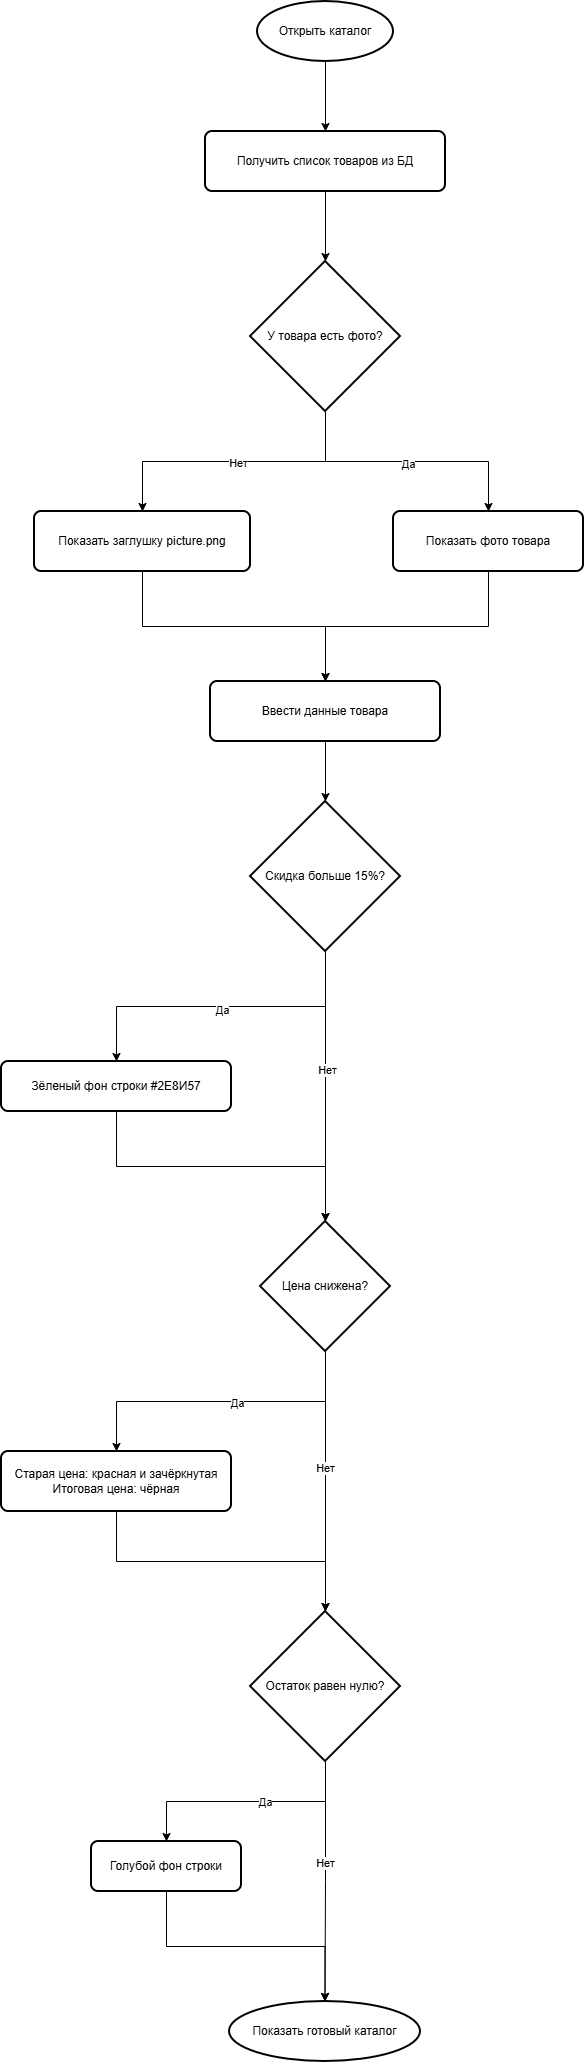

The diagram above was exported from draw.io. Its source (the exported page's mxGraphModel, read from the mxfile embedded in the PNG):
<mxGraphModel dx="920" dy="867" grid="1" gridSize="10" guides="1" tooltips="1" connect="1" arrows="1" fold="1" page="1" pageScale="1" pageWidth="827" pageHeight="1169" math="0" shadow="0">
  <root>
    <mxCell id="0" />
    <mxCell id="1" parent="0" />
    <mxCell id="VRkgma_tlfOsjereLtxH-4" edge="1" parent="1" source="VRkgma_tlfOsjereLtxH-2" style="edgeStyle=orthogonalEdgeStyle;rounded=0;orthogonalLoop=1;jettySize=auto;html=1;" target="VRkgma_tlfOsjereLtxH-3" value="">
      <mxGeometry relative="1" as="geometry" />
    </mxCell>
    <mxCell id="VRkgma_tlfOsjereLtxH-2" parent="1" style="strokeWidth=2;html=1;shape=mxgraph.flowchart.start_1;whiteSpace=wrap;" value="Открыть каталог" vertex="1">
      <mxGeometry height="60" width="136" x="346" y="30" as="geometry" />
    </mxCell>
    <mxCell id="VRkgma_tlfOsjereLtxH-6" edge="1" parent="1" source="VRkgma_tlfOsjereLtxH-3" style="edgeStyle=orthogonalEdgeStyle;rounded=0;orthogonalLoop=1;jettySize=auto;html=1;" target="VRkgma_tlfOsjereLtxH-5" value="">
      <mxGeometry relative="1" as="geometry" />
    </mxCell>
    <mxCell id="VRkgma_tlfOsjereLtxH-3" parent="1" style="rounded=1;whiteSpace=wrap;html=1;absoluteArcSize=1;arcSize=14;strokeWidth=2;" value="Получить список товаров из БД" vertex="1">
      <mxGeometry height="60" width="240" x="294" y="160" as="geometry" />
    </mxCell>
    <mxCell id="VRkgma_tlfOsjereLtxH-11" edge="1" parent="1" source="VRkgma_tlfOsjereLtxH-5" style="edgeStyle=orthogonalEdgeStyle;rounded=0;orthogonalLoop=1;jettySize=auto;html=1;entryX=0.5;entryY=0;entryDx=0;entryDy=0;" target="VRkgma_tlfOsjereLtxH-9">
      <mxGeometry relative="1" as="geometry" />
    </mxCell>
    <mxCell id="VRkgma_tlfOsjereLtxH-13" connectable="0" parent="VRkgma_tlfOsjereLtxH-11" style="edgeLabel;html=1;align=center;verticalAlign=middle;resizable=0;points=[];" value="Нет" vertex="1">
      <mxGeometry relative="1" x="-0.0239" y="1" as="geometry">
        <mxPoint as="offset" />
      </mxGeometry>
    </mxCell>
    <mxCell id="VRkgma_tlfOsjereLtxH-12" edge="1" parent="1" source="VRkgma_tlfOsjereLtxH-5" style="edgeStyle=orthogonalEdgeStyle;rounded=0;orthogonalLoop=1;jettySize=auto;html=1;" target="VRkgma_tlfOsjereLtxH-8">
      <mxGeometry relative="1" as="geometry" />
    </mxCell>
    <mxCell id="VRkgma_tlfOsjereLtxH-14" connectable="0" parent="VRkgma_tlfOsjereLtxH-12" style="edgeLabel;html=1;align=center;verticalAlign=middle;resizable=0;points=[];" value="Да" vertex="1">
      <mxGeometry relative="1" x="0.0037" y="-2" as="geometry">
        <mxPoint as="offset" />
      </mxGeometry>
    </mxCell>
    <mxCell id="VRkgma_tlfOsjereLtxH-5" parent="1" style="strokeWidth=2;html=1;shape=mxgraph.flowchart.decision;whiteSpace=wrap;" value="У товара есть фото?" vertex="1">
      <mxGeometry height="150" width="150" x="339" y="290" as="geometry" />
    </mxCell>
    <mxCell id="VRkgma_tlfOsjereLtxH-17" edge="1" parent="1" source="VRkgma_tlfOsjereLtxH-8" style="edgeStyle=orthogonalEdgeStyle;rounded=0;orthogonalLoop=1;jettySize=auto;html=1;entryX=0.5;entryY=0;entryDx=0;entryDy=0;" target="VRkgma_tlfOsjereLtxH-15">
      <mxGeometry relative="1" as="geometry" />
    </mxCell>
    <mxCell id="VRkgma_tlfOsjereLtxH-8" parent="1" style="rounded=1;whiteSpace=wrap;html=1;absoluteArcSize=1;arcSize=14;strokeWidth=2;" value="Показать фото товара" vertex="1">
      <mxGeometry height="60" width="190" x="482" y="540" as="geometry" />
    </mxCell>
    <mxCell id="VRkgma_tlfOsjereLtxH-16" edge="1" parent="1" source="VRkgma_tlfOsjereLtxH-9" style="edgeStyle=orthogonalEdgeStyle;rounded=0;orthogonalLoop=1;jettySize=auto;html=1;" target="VRkgma_tlfOsjereLtxH-15">
      <mxGeometry relative="1" as="geometry" />
    </mxCell>
    <mxCell id="VRkgma_tlfOsjereLtxH-9" parent="1" style="rounded=1;whiteSpace=wrap;html=1;absoluteArcSize=1;arcSize=14;strokeWidth=2;" value="Показать заглушку picture.png" vertex="1">
      <mxGeometry height="60" width="216" x="123" y="540" as="geometry" />
    </mxCell>
    <mxCell id="VRkgma_tlfOsjereLtxH-19" edge="1" parent="1" source="VRkgma_tlfOsjereLtxH-15" style="edgeStyle=orthogonalEdgeStyle;rounded=0;orthogonalLoop=1;jettySize=auto;html=1;" target="VRkgma_tlfOsjereLtxH-18" value="">
      <mxGeometry relative="1" as="geometry" />
    </mxCell>
    <mxCell id="VRkgma_tlfOsjereLtxH-15" parent="1" style="rounded=1;whiteSpace=wrap;html=1;absoluteArcSize=1;arcSize=14;strokeWidth=2;" value="Ввести данные товара" vertex="1">
      <mxGeometry height="60" width="230" x="299" y="710" as="geometry" />
    </mxCell>
    <mxCell id="VRkgma_tlfOsjereLtxH-22" edge="1" parent="1" source="VRkgma_tlfOsjereLtxH-18" style="edgeStyle=orthogonalEdgeStyle;rounded=0;orthogonalLoop=1;jettySize=auto;html=1;exitX=0.5;exitY=1;exitDx=0;exitDy=0;exitPerimeter=0;" target="VRkgma_tlfOsjereLtxH-20">
      <mxGeometry relative="1" x="0.0031" as="geometry" />
    </mxCell>
    <mxCell id="VRkgma_tlfOsjereLtxH-27" connectable="0" parent="VRkgma_tlfOsjereLtxH-22" style="edgeLabel;html=1;align=center;verticalAlign=middle;resizable=0;points=[];" value="Да" vertex="1">
      <mxGeometry relative="1" x="-0.001" y="3" as="geometry">
        <mxPoint as="offset" />
      </mxGeometry>
    </mxCell>
    <mxCell id="VRkgma_tlfOsjereLtxH-18" parent="1" style="strokeWidth=2;html=1;shape=mxgraph.flowchart.decision;whiteSpace=wrap;" value="Скидка больше 15%?" vertex="1">
      <mxGeometry height="150" width="150" x="339" y="830" as="geometry" />
    </mxCell>
    <mxCell id="VRkgma_tlfOsjereLtxH-20" parent="1" style="rounded=1;whiteSpace=wrap;html=1;absoluteArcSize=1;arcSize=14;strokeWidth=2;" value="Зёленый фон строки #2Е8И57" vertex="1">
      <mxGeometry height="50" width="230" x="90" y="1090" as="geometry" />
    </mxCell>
    <mxCell id="VRkgma_tlfOsjereLtxH-32" edge="1" parent="1" source="VRkgma_tlfOsjereLtxH-21" style="edgeStyle=orthogonalEdgeStyle;rounded=0;orthogonalLoop=1;jettySize=auto;html=1;exitX=0.5;exitY=1;exitDx=0;exitDy=0;" target="VRkgma_tlfOsjereLtxH-30">
      <mxGeometry relative="1" as="geometry" />
    </mxCell>
    <mxCell id="VRkgma_tlfOsjereLtxH-21" parent="1" style="rounded=1;whiteSpace=wrap;html=1;absoluteArcSize=1;arcSize=14;strokeWidth=2;" value="Старая цена: красная и зачёркнутая&lt;div&gt;Итоговая цена: чёрная&lt;/div&gt;" vertex="1">
      <mxGeometry height="60" width="230" x="90" y="1480" as="geometry" />
    </mxCell>
    <mxCell id="VRkgma_tlfOsjereLtxH-29" edge="1" parent="1" source="VRkgma_tlfOsjereLtxH-24" style="edgeStyle=orthogonalEdgeStyle;rounded=0;orthogonalLoop=1;jettySize=auto;html=1;exitX=0.5;exitY=1;exitDx=0;exitDy=0;exitPerimeter=0;" target="VRkgma_tlfOsjereLtxH-21">
      <mxGeometry relative="1" as="geometry" />
    </mxCell>
    <mxCell id="VRkgma_tlfOsjereLtxH-33" connectable="0" parent="VRkgma_tlfOsjereLtxH-29" style="edgeLabel;html=1;align=center;verticalAlign=middle;resizable=0;points=[];" value="Да" vertex="1">
      <mxGeometry relative="1" x="-0.1036" y="1" as="geometry">
        <mxPoint x="-1" as="offset" />
      </mxGeometry>
    </mxCell>
    <mxCell id="VRkgma_tlfOsjereLtxH-24" parent="1" style="strokeWidth=2;html=1;shape=mxgraph.flowchart.decision;whiteSpace=wrap;" value="Цена снижена?" vertex="1">
      <mxGeometry height="130" width="130" x="349" y="1250" as="geometry" />
    </mxCell>
    <mxCell id="VRkgma_tlfOsjereLtxH-25" edge="1" parent="1" source="VRkgma_tlfOsjereLtxH-18" style="edgeStyle=orthogonalEdgeStyle;rounded=0;orthogonalLoop=1;jettySize=auto;html=1;entryX=0.5;entryY=0;entryDx=0;entryDy=0;entryPerimeter=0;" target="VRkgma_tlfOsjereLtxH-24">
      <mxGeometry relative="1" as="geometry" />
    </mxCell>
    <mxCell id="VRkgma_tlfOsjereLtxH-28" connectable="0" parent="VRkgma_tlfOsjereLtxH-25" style="edgeLabel;html=1;align=center;verticalAlign=middle;resizable=0;points=[];" value="Нет" vertex="1">
      <mxGeometry relative="1" x="-0.1272" y="1" as="geometry">
        <mxPoint as="offset" />
      </mxGeometry>
    </mxCell>
    <mxCell id="VRkgma_tlfOsjereLtxH-26" edge="1" parent="1" source="VRkgma_tlfOsjereLtxH-20" style="edgeStyle=orthogonalEdgeStyle;rounded=0;orthogonalLoop=1;jettySize=auto;html=1;entryX=0.5;entryY=0;entryDx=0;entryDy=0;entryPerimeter=0;exitX=0.5;exitY=1;exitDx=0;exitDy=0;" target="VRkgma_tlfOsjereLtxH-24">
      <mxGeometry relative="1" as="geometry" />
    </mxCell>
    <mxCell id="VRkgma_tlfOsjereLtxH-37" edge="1" parent="1" source="VRkgma_tlfOsjereLtxH-30" style="edgeStyle=orthogonalEdgeStyle;rounded=0;orthogonalLoop=1;jettySize=auto;html=1;entryX=0.5;entryY=0;entryDx=0;entryDy=0;exitX=0.5;exitY=1;exitDx=0;exitDy=0;exitPerimeter=0;" target="VRkgma_tlfOsjereLtxH-35">
      <mxGeometry relative="1" as="geometry" />
    </mxCell>
    <mxCell id="VRkgma_tlfOsjereLtxH-41" connectable="0" parent="VRkgma_tlfOsjereLtxH-37" style="edgeLabel;html=1;align=center;verticalAlign=middle;resizable=0;points=[];" value="Да" vertex="1">
      <mxGeometry relative="1" x="-0.1548" as="geometry">
        <mxPoint as="offset" />
      </mxGeometry>
    </mxCell>
    <mxCell id="VRkgma_tlfOsjereLtxH-40" edge="1" parent="1" source="VRkgma_tlfOsjereLtxH-30" style="edgeStyle=orthogonalEdgeStyle;rounded=0;orthogonalLoop=1;jettySize=auto;html=1;" target="VRkgma_tlfOsjereLtxH-38">
      <mxGeometry relative="1" as="geometry" />
    </mxCell>
    <mxCell id="VRkgma_tlfOsjereLtxH-42" connectable="0" parent="VRkgma_tlfOsjereLtxH-40" style="edgeLabel;html=1;align=center;verticalAlign=middle;resizable=0;points=[];" value="Нет" vertex="1">
      <mxGeometry relative="1" x="-0.1576" y="-1" as="geometry">
        <mxPoint as="offset" />
      </mxGeometry>
    </mxCell>
    <mxCell id="VRkgma_tlfOsjereLtxH-30" parent="1" style="strokeWidth=2;html=1;shape=mxgraph.flowchart.decision;whiteSpace=wrap;" value="Остаток равен нулю?" vertex="1">
      <mxGeometry height="150" width="150" x="339" y="1640" as="geometry" />
    </mxCell>
    <mxCell id="VRkgma_tlfOsjereLtxH-31" edge="1" parent="1" source="VRkgma_tlfOsjereLtxH-24" style="edgeStyle=orthogonalEdgeStyle;rounded=0;orthogonalLoop=1;jettySize=auto;html=1;entryX=0.5;entryY=0;entryDx=0;entryDy=0;entryPerimeter=0;" target="VRkgma_tlfOsjereLtxH-30">
      <mxGeometry relative="1" as="geometry" />
    </mxCell>
    <mxCell id="VRkgma_tlfOsjereLtxH-34" connectable="0" parent="VRkgma_tlfOsjereLtxH-31" style="edgeLabel;html=1;align=center;verticalAlign=middle;resizable=0;points=[];" value="Нет" vertex="1">
      <mxGeometry relative="1" x="-0.1064" y="-1" as="geometry">
        <mxPoint as="offset" />
      </mxGeometry>
    </mxCell>
    <mxCell id="VRkgma_tlfOsjereLtxH-39" edge="1" parent="1" source="VRkgma_tlfOsjereLtxH-35" style="edgeStyle=orthogonalEdgeStyle;rounded=0;orthogonalLoop=1;jettySize=auto;html=1;" target="VRkgma_tlfOsjereLtxH-38">
      <mxGeometry relative="1" as="geometry" />
    </mxCell>
    <mxCell id="VRkgma_tlfOsjereLtxH-35" parent="1" style="rounded=1;whiteSpace=wrap;html=1;absoluteArcSize=1;arcSize=14;strokeWidth=2;" value="Голубой фон строки" vertex="1">
      <mxGeometry height="50" width="150" x="180" y="1870" as="geometry" />
    </mxCell>
    <mxCell id="VRkgma_tlfOsjereLtxH-38" parent="1" style="strokeWidth=2;html=1;shape=mxgraph.flowchart.start_1;whiteSpace=wrap;" value="Показать готовый каталог" vertex="1">
      <mxGeometry height="60" width="191" x="318" y="2030" as="geometry" />
    </mxCell>
  </root>
</mxGraphModel>